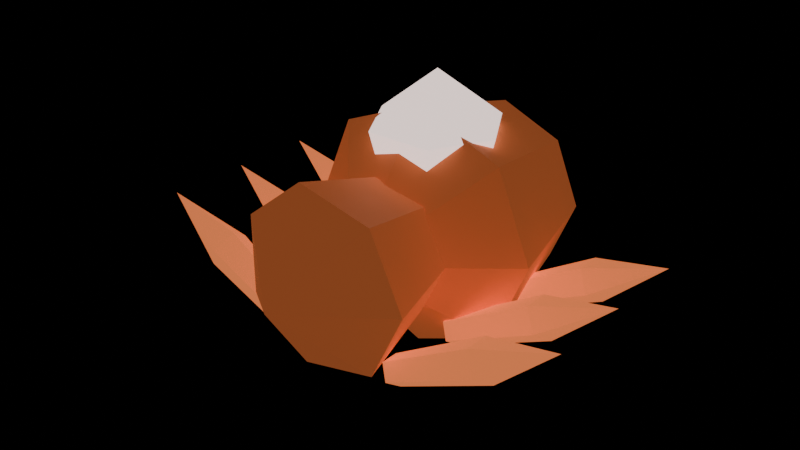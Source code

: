 # Source: deep-fracture-creature-GeodeCrawler-fire.blend  (saved by Blender 5.0.118; exported with 4.5.12 LTS)
import bpy
from mathutils import Matrix  # noqa: F401  (used for matrix-valued properties, if any)

bpy.ops.wm.read_factory_settings(use_empty=True)
scene = bpy.context.scene
scene.name = 'Scene'

# ---- materials (node trees are filled in below, after node groups)
mat_export_source = bpy.data.materials.new('export-source')
mat_export_source.use_backface_culling = True
mat_export_source_001 = bpy.data.materials.new('export-source.001')
mat_export_source_001.use_backface_culling = True
mat_export_source_002 = bpy.data.materials.new('export-source.002')
mat_export_source_002.use_backface_culling = True

# ---- material node trees
mat_export_source.use_nodes = True; mat_export_source.node_tree.nodes.clear()
_N = mat_export_source.node_tree.nodes; _L = mat_export_source.node_tree.links
n0 = _N.new('ShaderNodeBsdfPrincipled'); n0.name = 'Principled BSDF'; n0.location = (-200, 100)
n0.inputs[0].default_value = (0.95, 0.24, 0.08, 1.0)
n0.inputs[2].default_value = 0.7
n0.inputs[27].default_value = (0.2375, 0.06, 0.02, 1.0)
n0.inputs[28].default_value = 1.0
n1 = _N.new('ShaderNodeOutputMaterial'); n1.name = 'Material Output'; n1.location = (200, 100)
_L.new(n0.outputs[0], n1.inputs[0])
n1.is_active_output = True
mat_export_source_001.use_nodes = True; mat_export_source_001.node_tree.nodes.clear()
_N = mat_export_source_001.node_tree.nodes; _L = mat_export_source_001.node_tree.links
n0 = _N.new('ShaderNodeBsdfPrincipled'); n0.name = 'Principled BSDF'; n0.location = (-200, 100)
n0.inputs[0].default_value = (0.985, 0.772, 0.724, 1.0)
n0.inputs[2].default_value = 0.7
n0.inputs[27].default_value = (1.379, 1.081, 1.014, 1.0)
n0.inputs[28].default_value = 1.0
n1 = _N.new('ShaderNodeOutputMaterial'); n1.name = 'Material Output'; n1.location = (200, 100)
_L.new(n0.outputs[0], n1.inputs[0])
n1.is_active_output = True
mat_export_source_002.use_nodes = True; mat_export_source_002.node_tree.nodes.clear()
_N = mat_export_source_002.node_tree.nodes; _L = mat_export_source_002.node_tree.links
n0 = _N.new('ShaderNodeBsdfPrincipled'); n0.name = 'Principled BSDF'; n0.location = (-200, 100)
n0.inputs[0].default_value = (0.95, 0.24, 0.08, 1.0)
n0.inputs[2].default_value = 0.7
n0.inputs[27].default_value = (0.76, 0.192, 0.064, 1.0)
n0.inputs[28].default_value = 1.0
n1 = _N.new('ShaderNodeOutputMaterial'); n1.name = 'Material Output'; n1.location = (200, 100)
_L.new(n0.outputs[0], n1.inputs[0])
n1.is_active_output = True

# ---- meshes
me_abdomen = bpy.data.meshes.new('abdomen')
me_abdomen.from_pydata([(0.3096, 0.3888, 7.451e-08), (0.2189, 0.3888, -0.2189), (-1.353e-08, 0.3888, -0.3096), (-0.2189, 0.3888, -0.2189), (-0.3096, 0.3888, 1.043e-07), (-0.2189, 0.3888, 0.2189), (3.692e-09, 0.3888, 0.3096), (0.2189, 0.3888, 0.2189), (0.43, -0.0792, 2.98e-08), (0.3041, -0.0792, -0.3041), (-1.88e-08, -0.0792, -0.43), (-0.3041, -0.0792, -0.3041), (-0.43, -0.0792, 5.96e-08), (-0.3041, -0.0792, 0.3041), (5.128e-09, -0.0792, 0.43), (0.3041, -0.0792, 0.3041), (0.0, -0.4248, -2.98e-08), (0.0, 0.4248, 8.941e-08)], [], [(17, 0, 1), (0, 8, 1), (1, 8, 9), (8, 16, 9), (17, 1, 2), (1, 9, 2), (2, 9, 10), (9, 16, 10), (17, 2, 3), (2, 10, 3), (3, 10, 11), (10, 16, 11), (17, 3, 4), (3, 11, 4), (4, 11, 12), (11, 16, 12), (17, 4, 5), (4, 12, 5), (5, 12, 13), (12, 16, 13), (17, 5, 6), (5, 13, 6), (6, 13, 14), (13, 16, 14), (17, 6, 7), (6, 14, 7), (7, 14, 15), (14, 16, 15), (17, 7, 0), (7, 15, 0), (0, 15, 8), (15, 16, 8)])
_uv = me_abdomen.uv_layers.new(name='UVMap')
_uv.uv.foreach_set('vector', [0.8233, 0.6634, 0.9946, 0.5925, 0.9946, 0.7344, 0.6752, 0.1724, 0.9633, 0.1448, 0.6752, 0.3143, 0.6752, 0.3143, 0.9633, 0.1448, 0.9633, 0.3419, 0.1196, 0.4813, 0.3191, 0.2434, 0.2811, 0.4813, 0.8233, 0.6634, 0.9946, 0.7344, 0.8943, 0.8348, 0.6752, 0.3143, 0.9633, 0.3419, 0.6519, 0.4147, 0.6519, 0.4147, 0.9633, 0.3419, 0.9311, 0.4813, 0.005382, 0.4921, 0.3111, 0.5463, 0.007416, 0.6723, 0.8233, 0.6634, 0.8943, 0.8348, 0.7523, 0.8348, 0.6412, 0.4147, 0.3621, 0.4813, 0.618, 0.3143, 0.618, 0.3143, 0.3621, 0.4813, 0.3298, 0.3419, 0.007416, 0.6723, 0.3111, 0.5463, 0.1341, 0.8234, 0.8233, 0.6634, 0.7523, 0.8348, 0.6519, 0.7344, 0.618, 0.3143, 0.3298, 0.3419, 0.618, 0.1724, 0.618, 0.1724, 0.3298, 0.3419, 0.3298, 0.1448, 0.1341, 0.8234, 0.3111, 0.5463, 0.3111, 0.8568, 0.8233, 0.6634, 0.6519, 0.7344, 0.6519, 0.5925, 0.618, 0.1724, 0.3298, 0.1448, 0.6412, 0.07201, 0.6412, 0.07201, 0.3298, 0.1448, 0.3621, 0.005382, 0.2811, 0.005382, 0.3191, 0.2434, 0.1196, 0.005382, 0.8233, 0.6634, 0.6519, 0.5925, 0.7523, 0.4921, 0.6412, 0.7752, 0.357, 0.8302, 0.6276, 0.6339, 0.6276, 0.6339, 0.357, 0.8302, 0.3382, 0.6339, 0.1196, 0.005382, 0.3191, 0.2434, 0.005382, 0.1448, 0.8233, 0.6634, 0.7523, 0.4921, 0.8943, 0.4921, 0.6276, 0.6339, 0.3382, 0.6339, 0.6412, 0.5318, 0.6412, 0.5318, 0.3382, 0.6339, 0.357, 0.4921, 0.005382, 0.1448, 0.3191, 0.2434, 0.005382, 0.3419, 0.8233, 0.6634, 0.8943, 0.4921, 0.9946, 0.5925, 0.6519, 0.07201, 0.9311, 0.005382, 0.6752, 0.1724, 0.6752, 0.1724, 0.9311, 0.005382, 0.9633, 0.1448, 0.005382, 0.3419, 0.3191, 0.2434, 0.1196, 0.4813])
me_abdomen.materials.append(mat_export_source)
me_abdomen.update()
me_thorax = bpy.data.meshes.new('thorax')
me_thorax.from_pydata([(0.2146, 0.2592, -2.98e-08), (0.1278, 0.2592, -0.1801), (-0.06711, 0.2592, -0.2246), (-0.2234, 0.2592, -0.09997), (-0.2234, 0.2592, 0.09997), (-0.06711, 0.2592, 0.2246), (0.1278, 0.2592, 0.1801), (0.3042, -0.0528, -5.96e-08), (0.1837, -0.0528, -0.2502), (-0.08705, -0.0528, -0.312), (-0.3042, -0.0528, -0.1388), (-0.3042, -0.0528, 0.1388), (-0.08705, -0.0528, 0.312), (0.1837, -0.0528, 0.2502), (-0.01584, -0.2832, -8.941e-08), (-0.01584, 0.2832, -2.98e-08)], [], [(15, 0, 1), (0, 7, 1), (1, 7, 8), (7, 14, 8), (15, 1, 2), (1, 8, 2), (2, 8, 9), (8, 14, 9), (15, 2, 3), (2, 9, 3), (3, 9, 10), (9, 14, 10), (15, 3, 4), (3, 10, 4), (4, 10, 11), (10, 14, 11), (15, 4, 5), (4, 11, 5), (5, 11, 12), (11, 14, 12), (15, 5, 6), (5, 12, 6), (6, 12, 13), (12, 14, 13), (15, 6, 0), (6, 13, 0), (0, 13, 7), (13, 14, 7)])
_uv = me_thorax.uv_layers.new(name='UVMap')
_uv.uv.foreach_set('vector', [0.4659, 0.5323, 0.5745, 0.6685, 0.4272, 0.7021, 0.537, 0.7135, 0.537, 0.9548, 0.4383, 0.7162, 0.309, 0.9943, 0.309, 0.7135, 0.4269, 0.7837, 0.4519, 0.005697, 0.583, 0.2708, 0.309, 0.1594, 0.4659, 0.5323, 0.4272, 0.7021, 0.309, 0.6079, 0.6556, 0.06404, 0.8939, 0.005697, 0.6737, 0.2141, 0.6737, 0.2141, 0.8939, 0.005697, 0.919, 0.2141, 0.309, 0.1594, 0.583, 0.2708, 0.3231, 0.3512, 0.4659, 0.5323, 0.309, 0.6079, 0.309, 0.4568, 0.6737, 0.2141, 0.919, 0.2141, 0.6556, 0.3112, 0.6556, 0.3112, 0.919, 0.2141, 0.8939, 0.3489, 0.06534, 0.4616, 0.005697, 0.2777, 0.2408, 0.4145, 0.4659, 0.5323, 0.309, 0.4568, 0.4272, 0.3626, 0.2692, 0.7579, 0.03083, 0.8162, 0.2511, 0.6078, 0.2511, 0.6078, 0.03083, 0.8162, 0.005697, 0.6078, 0.2408, 0.4145, 0.005697, 0.2777, 0.2976, 0.2309, 0.4659, 0.5323, 0.4272, 0.3626, 0.5745, 0.3962, 0.2511, 0.6078, 0.005697, 0.6078, 0.2692, 0.5107, 0.2692, 0.5107, 0.005697, 0.6078, 0.03083, 0.473, 0.2976, 0.2309, 0.005697, 0.2777, 0.193, 0.04894, 0.4659, 0.5323, 0.5745, 0.3962, 0.6401, 0.5323, 0.6515, 0.4003, 0.8898, 0.3626, 0.6696, 0.4974, 0.6696, 0.4974, 0.8898, 0.3626, 0.915, 0.4974, 0.193, 0.04894, 0.005697, 0.2777, 0.005697, 0.005697, 0.4659, 0.5323, 0.6401, 0.5323, 0.5745, 0.6685, 0.6696, 0.4974, 0.915, 0.4974, 0.6515, 0.6474, 0.6515, 0.6474, 0.915, 0.4974, 0.8898, 0.7058, 0.6442, 0.005697, 0.583, 0.2708, 0.4519, 0.005697])
me_thorax.materials.append(mat_export_source)
me_thorax.update()
me_carapace_core = bpy.data.meshes.new('carapace-core')
me_carapace_core.from_pydata([(0.1656, 7.451e-09, -0.2052), (0.0828, -0.1434, -0.2052), (-0.0828, -0.1434, -0.2052), (-0.1656, 2.235e-08, -0.2052), (-0.0828, 0.1434, -0.2052), (0.0828, 0.1434, -0.2052), (0.23, 7.451e-09, 0.0418), (0.115, -0.1992, 0.0418), (-0.115, -0.1992, 0.0418), (-0.23, 2.98e-08, 0.0418), (-0.115, 0.1992, 0.0418), (0.115, 0.1992, 0.0418), (0.0, 7.451e-09, 0.2242), (0.0, 7.451e-09, -0.2242)], [], [(13, 0, 1), (0, 6, 1), (1, 6, 7), (6, 12, 7), (13, 1, 2), (1, 7, 2), (2, 7, 8), (7, 12, 8), (13, 2, 3), (2, 8, 3), (3, 8, 9), (8, 12, 9), (13, 3, 4), (3, 9, 4), (4, 9, 10), (9, 12, 10), (13, 4, 5), (4, 10, 5), (5, 10, 11), (10, 12, 11), (13, 5, 0), (5, 11, 0), (0, 11, 6), (11, 12, 6)])
_uv = me_carapace_core.uv_layers.new(name='UVMap')
_uv.uv.foreach_set('vector', [0.4686, 0.1803, 0.4686, 0.00547, 0.62, 0.0929, 0.2728, 0.1609, 0.00547, 0.1269, 0.3062, 0.07347, 0.3062, 0.07347, 0.00547, 0.1269, 0.05179, 0.00547, 0.6231, 0.6749, 0.5955, 0.3661, 0.8371, 0.5602, 0.4686, 0.1803, 0.62, 0.0929, 0.62, 0.2678, 0.00547, 0.7717, 0.00547, 0.5021, 0.1789, 0.7937, 0.1789, 0.7937, 0.00547, 0.5021, 0.2464, 0.5328, 0.8371, 0.5602, 0.5955, 0.3661, 0.871, 0.3661, 0.4686, 0.1803, 0.62, 0.2678, 0.4686, 0.3552, 0.1789, 0.7937, 0.2464, 0.5328, 0.2615, 0.8378, 0.5845, 0.575, 0.3635, 0.7304, 0.3171, 0.609, 0.6585, 0.3142, 0.6309, 0.00547, 0.8726, 0.1995, 0.4686, 0.1803, 0.4686, 0.3552, 0.3171, 0.2678, 0.5845, 0.575, 0.3171, 0.609, 0.5845, 0.4001, 0.5845, 0.4001, 0.3171, 0.609, 0.3171, 0.3661, 0.8726, 0.1995, 0.6309, 0.00547, 0.9064, 0.00547, 0.4686, 0.1803, 0.3171, 0.2678, 0.3171, 0.0929, 0.3062, 0.4232, 0.05179, 0.4912, 0.2728, 0.3358, 0.2728, 0.3358, 0.05179, 0.4912, 0.00547, 0.3698, 0.6231, 0.9945, 0.5955, 0.6858, 0.8371, 0.8799, 0.4686, 0.1803, 0.3171, 0.0929, 0.4686, 0.00547, 0.2728, 0.3358, 0.00547, 0.3698, 0.2728, 0.1609, 0.2728, 0.1609, 0.00547, 0.3698, 0.00547, 0.1269, 0.8371, 0.8799, 0.5955, 0.6858, 0.871, 0.6858])
me_carapace_core.materials.append(mat_export_source_001)
me_carapace_core.update()
me_leg_l0 = bpy.data.meshes.new('leg-l0')
me_leg_l0.from_pydata([(0.3019, 0.0, -0.08688), (0.2844, -0.05136, -0.1198), (0.256, -0.03174, -0.1731), (0.256, 0.03174, -0.1731), (0.2844, 0.05136, -0.1198), (-0.02112, 0.0, 0.1087), (-0.04545, -0.07133, 0.06289), (-0.08482, -0.04408, -0.01114), (-0.08482, 0.04408, -0.01114), (-0.04545, 0.07133, 0.0629), (-0.3021, 0.0, 0.1731), (0.3021, 0.0, -0.1482)], [], [(11, 0, 1), (0, 5, 1), (1, 5, 6), (5, 10, 6), (11, 1, 2), (1, 6, 2), (2, 6, 7), (6, 10, 7), (11, 2, 3), (2, 7, 3), (3, 7, 8), (7, 10, 8), (11, 3, 4), (3, 8, 4), (4, 8, 9), (8, 10, 9), (11, 4, 0), (4, 9, 0), (0, 9, 5), (9, 10, 5)])
_uv = me_leg_l0.uv_layers.new(name='UVMap')
_uv.uv.foreach_set('vector', [0.6901, 0.0791, 0.7661, 0.0331, 0.7661, 0.1251, 0.4338, 0.9565, 0.4159, 0.4115, 0.5258, 0.9565, 0.5258, 0.9565, 0.4159, 0.4115, 0.5437, 0.4115, 0.4159, 0.4115, 0.4798, 0.00466, 0.5437, 0.4115, 0.6901, 0.0791, 0.7661, 0.1251, 0.6932, 0.1535, 0.2967, 0.9565, 0.2788, 0.4115, 0.3887, 0.9565, 0.3887, 0.9565, 0.2788, 0.4115, 0.4066, 0.4115, 0.2788, 0.4115, 0.3427, 0.00466, 0.4066, 0.4115, 0.1864, 0.9953, 0.1417, 0.9545, 0.2337, 0.9575, 0.1417, 0.9545, 0.1417, 0.4092, 0.2337, 0.9575, 0.2337, 0.9575, 0.1417, 0.4092, 0.2694, 0.4134, 0.1417, 0.4092, 0.2189, 0.00466, 0.2694, 0.4134, 0.04935, 0.9953, 0.00466, 0.9545, 0.09663, 0.9575, 0.00466, 0.9545, 0.00466, 0.4092, 0.09663, 0.9575, 0.09663, 0.9575, 0.00466, 0.4092, 0.1324, 0.4134, 0.00466, 0.4092, 0.08188, 0.00466, 0.1324, 0.4134, 0.6901, 0.0791, 0.6932, 0.00466, 0.7661, 0.0331, 0.5709, 0.9565, 0.553, 0.4115, 0.6629, 0.9565, 0.6629, 0.9565, 0.553, 0.4115, 0.6808, 0.4115, 0.553, 0.4115, 0.6169, 0.004661, 0.6808, 0.4115])
me_leg_l0.materials.append(mat_export_source_002)
me_leg_l0.update()
me_leg_r0 = bpy.data.meshes.new('leg-r0')
me_leg_r0.from_pydata([(-0.2512, 0.0, -0.1777), (-0.2687, -0.05136, -0.1447), (-0.297, -0.03174, -0.09143), (-0.297, 0.03174, -0.09143), (-0.2687, 0.05136, -0.1447), (0.09154, 0.0, -0.01924), (0.06721, -0.07133, 0.02652), (0.02785, -0.04408, 0.1006), (0.02785, 0.04408, 0.1006), (0.06721, 0.07133, 0.02652), (0.3021, 0.0, 0.1777), (-0.3021, 0.0, -0.1436)], [], [(11, 0, 1), (0, 5, 1), (1, 5, 6), (5, 10, 6), (11, 1, 2), (1, 6, 2), (2, 6, 7), (6, 10, 7), (11, 2, 3), (2, 7, 3), (3, 7, 8), (7, 10, 8), (11, 3, 4), (3, 8, 4), (4, 8, 9), (8, 10, 9), (11, 4, 0), (4, 9, 0), (0, 9, 5), (9, 10, 5)])
_uv = me_leg_r0.uv_layers.new(name='UVMap')
_uv.uv.foreach_set('vector', [0.6901, 0.0791, 0.7661, 0.1251, 0.6932, 0.1535, 0.2967, 0.9565, 0.2788, 0.4115, 0.3887, 0.9565, 0.3887, 0.9565, 0.2788, 0.4115, 0.4066, 0.4115, 0.2788, 0.4115, 0.3427, 0.00466, 0.4066, 0.4115, 0.04935, 0.9953, 0.00466, 0.9545, 0.09663, 0.9575, 0.00466, 0.9545, 0.00466, 0.4092, 0.09663, 0.9575, 0.09663, 0.9575, 0.00466, 0.4092, 0.1324, 0.4134, 0.00466, 0.4092, 0.08188, 0.00466, 0.1324, 0.4134, 0.2248, 0.9953, 0.1775, 0.9575, 0.2694, 0.9545, 0.1775, 0.9575, 0.1417, 0.4134, 0.2694, 0.9545, 0.2694, 0.9545, 0.1417, 0.4134, 0.2694, 0.4092, 0.1417, 0.4134, 0.1922, 0.00466, 0.2694, 0.4092, 0.6901, 0.0791, 0.6932, 0.00466, 0.7661, 0.0331, 0.5709, 0.9565, 0.553, 0.4115, 0.6629, 0.9565, 0.6629, 0.9565, 0.553, 0.4115, 0.6808, 0.4115, 0.553, 0.4115, 0.6169, 0.004661, 0.6808, 0.4115, 0.6901, 0.0791, 0.7661, 0.0331, 0.7661, 0.1251, 0.4338, 0.9565, 0.4159, 0.4115, 0.5258, 0.9565, 0.5258, 0.9565, 0.4159, 0.4115, 0.5437, 0.4115, 0.4159, 0.4115, 0.4798, 0.004661, 0.5437, 0.4115])
me_leg_r0.materials.append(mat_export_source_002)
me_leg_r0.update()
me_leg_l1 = bpy.data.meshes.new('leg-l1')
me_leg_l1.from_pydata([(0.3019, 3.725e-09, -0.08688), (0.2844, -0.05136, -0.1198), (0.256, -0.03174, -0.1731), (0.256, 0.03174, -0.1731), (0.2844, 0.05136, -0.1198), (-0.02112, 3.725e-09, 0.1087), (-0.04545, -0.07133, 0.06289), (-0.08482, -0.04408, -0.01114), (-0.08482, 0.04408, -0.01114), (-0.04545, 0.07133, 0.0629), (-0.3021, 3.725e-09, 0.1731), (0.3021, 3.725e-09, -0.1482)], [], [(11, 0, 1), (0, 5, 1), (1, 5, 6), (5, 10, 6), (11, 1, 2), (1, 6, 2), (2, 6, 7), (6, 10, 7), (11, 2, 3), (2, 7, 3), (3, 7, 8), (7, 10, 8), (11, 3, 4), (3, 8, 4), (4, 8, 9), (8, 10, 9), (11, 4, 0), (4, 9, 0), (0, 9, 5), (9, 10, 5)])
_uv = me_leg_l1.uv_layers.new(name='UVMap')
_uv.uv.foreach_set('vector', [0.2248, 0.9953, 0.1775, 0.9575, 0.2694, 0.9545, 0.1775, 0.9575, 0.1417, 0.4134, 0.2694, 0.9545, 0.2694, 0.9545, 0.1417, 0.4134, 0.2694, 0.4092, 0.1417, 0.4134, 0.1922, 0.00466, 0.2694, 0.4092, 0.0877, 0.9953, 0.04043, 0.9575, 0.1324, 0.9545, 0.04043, 0.9575, 0.00466, 0.4134, 0.1324, 0.9545, 0.1324, 0.9545, 0.00466, 0.4134, 0.1324, 0.4092, 0.00466, 0.4134, 0.05518, 0.004661, 0.1324, 0.4092, 0.7661, 0.0791, 0.763, 0.1535, 0.6901, 0.1251, 0.2967, 0.9565, 0.2788, 0.4115, 0.3887, 0.9565, 0.3887, 0.9565, 0.2788, 0.4115, 0.4066, 0.4115, 0.2788, 0.4115, 0.3427, 0.00466, 0.4066, 0.4115, 0.7661, 0.0791, 0.6901, 0.1251, 0.6901, 0.0331, 0.4338, 0.9565, 0.4159, 0.4115, 0.5258, 0.9565, 0.5258, 0.9565, 0.4159, 0.4115, 0.5437, 0.4115, 0.4159, 0.4115, 0.4798, 0.00466, 0.5437, 0.4115, 0.7661, 0.0791, 0.6901, 0.0331, 0.763, 0.00466, 0.5709, 0.9565, 0.553, 0.4115, 0.6629, 0.9565, 0.6629, 0.9565, 0.553, 0.4115, 0.6808, 0.4115, 0.553, 0.4115, 0.6169, 0.00466, 0.6808, 0.4115])
me_leg_l1.materials.append(mat_export_source_002)
me_leg_l1.update()
me_leg_r1 = bpy.data.meshes.new('leg-r1')
me_leg_r1.from_pydata([(-0.2512, 3.725e-09, -0.1777), (-0.2687, -0.05136, -0.1447), (-0.297, -0.03174, -0.09143), (-0.297, 0.03174, -0.09143), (-0.2687, 0.05136, -0.1447), (0.09154, 3.725e-09, -0.01924), (0.06721, -0.07133, 0.02652), (0.02785, -0.04408, 0.1006), (0.02785, 0.04408, 0.1006), (0.06721, 0.07133, 0.02652), (0.3021, 3.725e-09, 0.1777), (-0.3021, 3.725e-09, -0.1436)], [], [(11, 0, 1), (0, 5, 1), (1, 5, 6), (5, 10, 6), (11, 1, 2), (1, 6, 2), (2, 6, 7), (6, 10, 7), (11, 2, 3), (2, 7, 3), (3, 7, 8), (7, 10, 8), (11, 3, 4), (3, 8, 4), (4, 8, 9), (8, 10, 9), (11, 4, 0), (4, 9, 0), (0, 9, 5), (9, 10, 5)])
_uv = me_leg_r1.uv_layers.new(name='UVMap')
_uv.uv.foreach_set('vector', [0.0877, 0.9953, 0.04043, 0.9575, 0.1324, 0.9545, 0.04043, 0.9575, 0.00466, 0.4134, 0.1324, 0.9545, 0.1324, 0.9545, 0.00466, 0.4134, 0.1324, 0.4092, 0.00466, 0.4134, 0.05518, 0.00466, 0.1324, 0.4092, 0.6901, 0.0791, 0.6932, 0.00466, 0.7661, 0.0331, 0.2967, 0.9565, 0.2788, 0.4115, 0.3887, 0.9565, 0.3887, 0.9565, 0.2788, 0.4115, 0.4066, 0.4115, 0.2788, 0.4115, 0.3427, 0.004661, 0.4066, 0.4115, 0.6901, 0.0791, 0.7661, 0.0331, 0.7661, 0.1251, 0.4338, 0.9565, 0.4159, 0.4115, 0.5258, 0.9565, 0.5258, 0.9565, 0.4159, 0.4115, 0.5437, 0.4115, 0.4159, 0.4115, 0.4798, 0.00466, 0.5437, 0.4115, 0.6901, 0.0791, 0.7661, 0.1251, 0.6932, 0.1535, 0.5709, 0.9565, 0.553, 0.4115, 0.6629, 0.9565, 0.6629, 0.9565, 0.553, 0.4115, 0.6808, 0.4115, 0.553, 0.4115, 0.6169, 0.00466, 0.6808, 0.4115, 0.2248, 0.9953, 0.1775, 0.9575, 0.2694, 0.9545, 0.1775, 0.9575, 0.1417, 0.4134, 0.2694, 0.9545, 0.2694, 0.9545, 0.1417, 0.4134, 0.2694, 0.4092, 0.1417, 0.4134, 0.1922, 0.00466, 0.2694, 0.4092])
me_leg_r1.materials.append(mat_export_source_002)
me_leg_r1.update()
me_leg_l2 = bpy.data.meshes.new('leg-l2')
me_leg_l2.from_pydata([(0.3019, 0.0, -0.08688), (0.2844, -0.05136, -0.1198), (0.256, -0.03174, -0.1731), (0.256, 0.03174, -0.1731), (0.2844, 0.05136, -0.1198), (-0.02112, 0.0, 0.1087), (-0.04545, -0.07133, 0.06289), (-0.08482, -0.04408, -0.01114), (-0.08482, 0.04408, -0.01114), (-0.04545, 0.07133, 0.0629), (-0.3021, 0.0, 0.1731), (0.3021, 0.0, -0.1482)], [], [(11, 0, 1), (0, 5, 1), (1, 5, 6), (5, 10, 6), (11, 1, 2), (1, 6, 2), (2, 6, 7), (6, 10, 7), (11, 2, 3), (2, 7, 3), (3, 7, 8), (7, 10, 8), (11, 3, 4), (3, 8, 4), (4, 8, 9), (8, 10, 9), (11, 4, 0), (4, 9, 0), (0, 9, 5), (9, 10, 5)])
_uv = me_leg_l2.uv_layers.new(name='UVMap')
_uv.uv.foreach_set('vector', [0.6901, 0.0791, 0.7661, 0.0331, 0.7661, 0.1251, 0.2967, 0.9565, 0.2788, 0.4115, 0.3887, 0.9565, 0.3887, 0.9565, 0.2788, 0.4115, 0.4066, 0.4115, 0.2788, 0.4115, 0.3427, 0.00466, 0.4066, 0.4115, 0.6901, 0.0791, 0.7661, 0.1251, 0.6932, 0.1535, 0.4338, 0.9565, 0.4159, 0.4115, 0.5258, 0.9565, 0.5258, 0.9565, 0.4159, 0.4115, 0.5437, 0.4115, 0.4159, 0.4115, 0.4798, 0.00466, 0.5437, 0.4115, 0.2248, 0.9953, 0.1775, 0.9575, 0.2694, 0.9545, 0.1775, 0.9575, 0.1417, 0.4134, 0.2694, 0.9545, 0.2694, 0.9545, 0.1417, 0.4134, 0.2694, 0.4092, 0.1417, 0.4134, 0.1922, 0.00466, 0.2694, 0.4092, 0.0877, 0.9953, 0.04043, 0.9575, 0.1324, 0.9545, 0.04043, 0.9575, 0.00466, 0.4134, 0.1324, 0.9545, 0.1324, 0.9545, 0.00466, 0.4134, 0.1324, 0.4092, 0.00466, 0.4134, 0.05518, 0.00466, 0.1324, 0.4092, 0.6901, 0.0791, 0.6932, 0.00466, 0.7661, 0.0331, 0.5709, 0.9565, 0.553, 0.4115, 0.6629, 0.9565, 0.6629, 0.9565, 0.553, 0.4115, 0.6808, 0.4115, 0.553, 0.4115, 0.6169, 0.00466, 0.6808, 0.4115])
me_leg_l2.materials.append(mat_export_source_002)
me_leg_l2.update()
me_leg_r2 = bpy.data.meshes.new('leg-r2')
me_leg_r2.from_pydata([(-0.2512, 0.0, -0.1777), (-0.2687, -0.05136, -0.1447), (-0.297, -0.03174, -0.09143), (-0.297, 0.03174, -0.09143), (-0.2687, 0.05136, -0.1447), (0.09154, 0.0, -0.01924), (0.06721, -0.07133, 0.02652), (0.02785, -0.04408, 0.1006), (0.02785, 0.04408, 0.1006), (0.06721, 0.07133, 0.02652), (0.3021, 0.0, 0.1777), (-0.3021, 0.0, -0.1436)], [], [(11, 0, 1), (0, 5, 1), (1, 5, 6), (5, 10, 6), (11, 1, 2), (1, 6, 2), (2, 6, 7), (6, 10, 7), (11, 2, 3), (2, 7, 3), (3, 7, 8), (7, 10, 8), (11, 3, 4), (3, 8, 4), (4, 8, 9), (8, 10, 9), (11, 4, 0), (4, 9, 0), (0, 9, 5), (9, 10, 5)])
_uv = me_leg_r2.uv_layers.new(name='UVMap')
_uv.uv.foreach_set('vector', [0.6901, 0.0791, 0.7661, 0.1251, 0.6932, 0.1535, 0.5709, 0.9565, 0.553, 0.4115, 0.6629, 0.9565, 0.6629, 0.9565, 0.553, 0.4115, 0.6808, 0.4115, 0.553, 0.4115, 0.6169, 0.00466, 0.6808, 0.4115, 0.0877, 0.9953, 0.04043, 0.9575, 0.1324, 0.9545, 0.04043, 0.9575, 0.00466, 0.4134, 0.1324, 0.9545, 0.1324, 0.9545, 0.00466, 0.4134, 0.1324, 0.4092, 0.00466, 0.4134, 0.05518, 0.00466, 0.1324, 0.4092, 0.2248, 0.9953, 0.1775, 0.9575, 0.2694, 0.9545, 0.1775, 0.9575, 0.1417, 0.4134, 0.2694, 0.9545, 0.2694, 0.9545, 0.1417, 0.4134, 0.2694, 0.4092, 0.1417, 0.4134, 0.1922, 0.00466, 0.2694, 0.4092, 0.6901, 0.0791, 0.6932, 0.00466, 0.7661, 0.0331, 0.4338, 0.9565, 0.4159, 0.4115, 0.5258, 0.9565, 0.5258, 0.9565, 0.4159, 0.4115, 0.5437, 0.4115, 0.4159, 0.4115, 0.4798, 0.00466, 0.5437, 0.4115, 0.6901, 0.0791, 0.7661, 0.0331, 0.7661, 0.1251, 0.2967, 0.9565, 0.2788, 0.4115, 0.3887, 0.9565, 0.3887, 0.9565, 0.2788, 0.4115, 0.4066, 0.4115, 0.2788, 0.4115, 0.3427, 0.00466, 0.4066, 0.4115])
me_leg_r2.materials.append(mat_export_source_002)
me_leg_r2.update()

# ---- objects
ob_abdomen = bpy.data.objects.new('abdomen', me_abdomen)
ob_thorax = bpy.data.objects.new('thorax', me_thorax)
ob_carapace_core = bpy.data.objects.new('carapace-core', me_carapace_core)
ob_leg_l0 = bpy.data.objects.new('leg-l0', me_leg_l0)
ob_leg_r0 = bpy.data.objects.new('leg-r0', me_leg_r0)
ob_leg_l1 = bpy.data.objects.new('leg-l1', me_leg_l1)
ob_leg_r1 = bpy.data.objects.new('leg-r1', me_leg_r1)
ob_leg_l2 = bpy.data.objects.new('leg-l2', me_leg_l2)
ob_leg_r2 = bpy.data.objects.new('leg-r2', me_leg_r2)

# ---- transforms, parenting, visibility, modifiers, constraints
ob_abdomen.location = (0.0, 0.1152, 0.2)
ob_thorax.location = (0.01584, -0.3832, 0.2)
ob_carapace_core.location = (0.0, 0.12, 0.5042)
ob_leg_l0.location = (-0.4761, 0.27, 0.05203)
ob_leg_r0.location = (0.4761, 0.27, 0.04747)
ob_leg_l1.location = (-0.4761, -0.03, 0.05203)
ob_leg_r1.location = (0.4761, -0.03, 0.04747)
ob_leg_l2.location = (-0.4761, -0.33, 0.05203)
ob_leg_r2.location = (0.4761, -0.33, 0.04747)

# ---- collection membership
scene.collection.objects.link(ob_abdomen)
scene.collection.objects.link(ob_thorax)
scene.collection.objects.link(ob_carapace_core)
scene.collection.objects.link(ob_leg_l0)
scene.collection.objects.link(ob_leg_r0)
scene.collection.objects.link(ob_leg_l1)
scene.collection.objects.link(ob_leg_r1)
scene.collection.objects.link(ob_leg_l2)
scene.collection.objects.link(ob_leg_r2)

# ---- scene / render settings (as saved in the file)
scene.frame_start = 1; scene.frame_end = 250; scene.frame_set(1)
scene.render.engine = 'BLENDER_EEVEE_NEXT'
scene.render.bake_bias = 0.0
scene.render.bake_samples = 0
scene.cycles.sampling_pattern = 'TABULATED_SOBOL'
scene.eevee.use_volume_custom_range = False
bpy.context.view_layer.update()

# ---- added for rendering (the .blend has no active camera): camera
cam_auto = bpy.data.cameras.new('AutoCamera')
cam_auto.lens = 50.0
cam_auto.sensor_width = 36.0
cam_auto.clip_end = 1000.0
ob_auto_camera = bpy.data.objects.new('AutoCamera', cam_auto)
scene.collection.objects.link(ob_auto_camera)
ob_auto_camera.location = (2.02633, -2.4948, 1.87027)
ob_auto_camera.rotation_euler = (1.09748, -7.21219e-08, 0.694738)
scene.camera = ob_auto_camera
bpy.context.view_layer.update()
